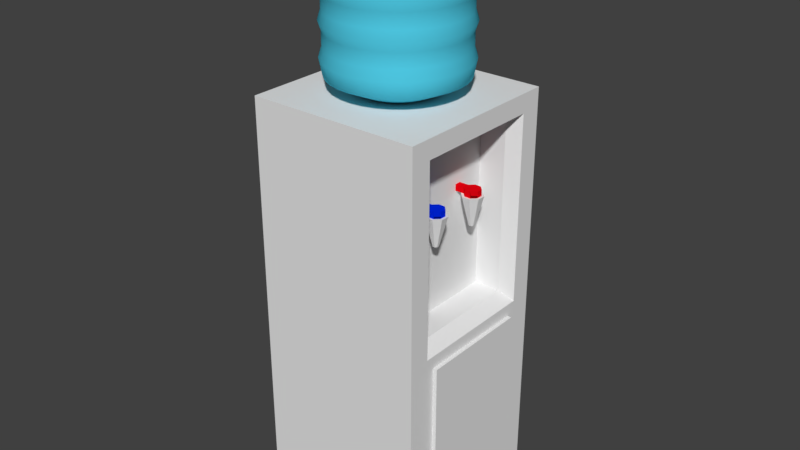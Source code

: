# Source: WaterDispensor.blend  (saved by Blender 2.79.0; exported with 4.5.12 LTS)
import bpy
from mathutils import Matrix  # noqa: F401  (used for matrix-valued properties, if any)

bpy.ops.wm.read_factory_settings(use_empty=True)
scene = bpy.context.scene
scene.name = 'Scene'

# ---- collections
col_collection_1 = bpy.data.collections.new('Collection 1'); scene.collection.children.link(col_collection_1)

# ---- materials (node trees are filled in below, after node groups)
mat_main = bpy.data.materials.new('Main')
mat_main.alpha_threshold = 0.0
mat_main.use_transparent_shadow = False
mat_main.roughness = 0.5
mat_main.line_color = (0.0, 0.0, 0.0, 1.0)
mat_jug = bpy.data.materials.new('Jug')
mat_jug.alpha_threshold = 0.0
mat_jug.use_transparent_shadow = False
mat_jug.diffuse_color = (0.0815, 0.607, 0.8, 1.0)
mat_jug.roughness = 0.5
mat_coldwater = bpy.data.materials.new('ColdWater')
mat_coldwater.alpha_threshold = 0.0
mat_coldwater.use_transparent_shadow = False
mat_coldwater.diffuse_color = (0.0, 0.02101, 0.8, 1.0)
mat_coldwater.roughness = 0.5
mat_hotwater = bpy.data.materials.new('HotWater')
mat_hotwater.alpha_threshold = 0.0
mat_hotwater.use_transparent_shadow = False
mat_hotwater.diffuse_color = (0.8, 0.0007775, 0.00573, 1.0)
mat_hotwater.roughness = 0.5

# ---- material node trees

# ---- world
world_world = bpy.data.worlds.new('World'); scene.world = world_world
world_world.color = (0.05088, 0.05088, 0.05088)
world_world.use_sun_shadow = False
world_world.sun_shadow_jitter_overblur = 0.0
world_world.cycles.sampling_method = 'MANUAL'

# ---- meshes
me_cube_002 = bpy.data.meshes.new('Cube.002')
me_cube_002.from_pydata([(4.029e-08, 0.3584, 3.271), (0.06992, 0.3515, 3.271), (0.1372, 0.3311, 3.271), (0.1991, 0.298, 3.271), (0.2534, 0.2534, 3.271), (0.298, 0.1991, 3.271), (0.3311, 0.1372, 3.271), (0.3515, 0.06992, 3.271), (0.3584, 2.167e-07, 3.271), (0.3515, -0.06992, 3.271), (0.3311, -0.1372, 3.271), (0.298, -0.1991, 3.271), (0.2534, -0.2534, 3.271), (0.1991, -0.298, 3.271), (0.1372, -0.3311, 3.271), (0.06992, -0.3515, 3.271), (-9.791e-08, -0.3584, 3.271), (-0.06992, -0.3515, 3.271), (-0.1372, -0.3311, 3.271), (-0.1991, -0.298, 3.271), (-0.2534, -0.2534, 3.271), (-0.298, -0.1991, 3.271), (-0.3311, -0.1372, 3.271), (-0.3515, -0.06992, 3.271), (-0.3584, 5.9e-07, 3.271), (-0.3515, 0.06992, 3.271), (-0.3311, 0.1372, 3.271), (-0.298, 0.1991, 3.271), (-0.2534, 0.2534, 3.271), (-0.1991, 0.298, 3.271), (-0.1372, 0.3311, 3.271), (-0.06992, 0.3515, 3.271)], [], [(31, 30, 29, 28, 27, 26, 25, 24, 23, 22, 21, 20, 19, 18, 17, 16, 15, 14, 13, 12, 11, 10, 9, 8, 7, 6, 5, 4, 3, 2, 1, 0)])
me_cube_002.polygons.foreach_set('material_index', [1])
me_cube_002.materials.append(mat_main)
me_cube_002.materials.append(mat_jug)
me_cube_002.use_remesh_preserve_volume = False
me_cube_002.use_remesh_preserve_attributes = False
me_cube_002.use_mirror_vertex_groups = False
me_cube_002.update()
me_cube_001 = bpy.data.meshes.new('Cube.001')
me_cube_001.from_pydata([(0.03003, 0.151, 2.674), (7.34e-08, 0.1539, 2.674), (3.883e-08, 0.4174, 2.797), (3.883e-08, 0.4174, 3.632), (0.08143, 0.4094, 2.797), (0.08143, 0.4094, 3.632), (0.1597, 0.3856, 2.797), (0.1597, 0.3856, 3.632), (0.2319, 0.3471, 2.797), (0.2319, 0.3471, 3.632), (0.2952, 0.2952, 2.797), (0.2952, 0.2952, 3.632), (0.3471, 0.2319, 2.797), (0.3471, 0.2319, 3.632), (0.3856, 0.1597, 2.797), (0.3856, 0.1597, 3.632), (0.4094, 0.08143, 2.797), (0.4094, 0.08143, 3.632), (0.4174, 2.16e-07, 2.797), (0.4174, 2.16e-07, 3.632), (0.4094, -0.08143, 2.797), (0.4094, -0.08143, 3.632), (0.3856, -0.1597, 2.797), (0.3856, -0.1597, 3.632), (0.3471, -0.2319, 2.797), (0.3471, -0.2319, 3.632), (0.2952, -0.2952, 2.797), (0.2952, -0.2952, 3.632), (0.2319, -0.3471, 2.797), (0.2319, -0.3471, 3.632), (0.1597, -0.3856, 2.797), (0.1597, -0.3856, 3.632), (0.08143, -0.4094, 2.797), (0.08143, -0.4094, 3.632), (-9.718e-08, -0.4174, 2.797), (-9.718e-08, -0.4174, 3.632), (-0.08143, -0.4094, 2.797), (-0.08143, -0.4094, 3.632), (-0.1597, -0.3856, 2.797), (-0.1597, -0.3856, 3.632), (-0.2319, -0.3471, 2.797), (-0.2319, -0.3471, 3.632), (-0.2952, -0.2952, 2.797), (-0.2952, -0.2952, 3.632), (-0.3471, -0.2319, 2.797), (-0.3471, -0.2319, 3.632), (-0.3856, -0.1597, 2.797), (-0.3856, -0.1597, 3.632), (-0.4094, -0.08143, 2.797), (-0.4094, -0.08143, 3.632), (-0.4174, 5.876e-07, 2.797), (-0.4174, 5.876e-07, 3.632), (-0.4094, 0.08143, 2.797), (-0.4094, 0.08143, 3.632), (-0.3856, 0.1597, 2.797), (-0.3856, 0.1597, 3.632), (-0.3471, 0.2319, 2.797), (-0.3471, 0.2319, 3.632), (-0.2952, 0.2952, 2.797), (-0.2952, 0.2952, 3.632), (-0.2319, 0.3471, 2.797), (-0.2319, 0.3471, 3.632), (-0.1597, 0.3856, 2.797), (-0.1597, 0.3856, 3.632), (-0.08143, 0.4094, 2.797), (-0.08143, 0.4094, 3.632), (0.0589, 0.1422, 2.674), (0.08552, 0.128, 2.674), (0.1088, 0.1088, 2.674), (0.128, 0.08552, 2.674), (0.1422, 0.0589, 2.674), (0.151, 0.03003, 2.674), (0.1539, 2.872e-07, 2.674), (0.151, -0.03003, 2.674), (0.1422, -0.0589, 2.674), (0.128, -0.08552, 2.674), (0.1088, -0.1088, 2.674), (0.08552, -0.128, 2.674), (0.0589, -0.1422, 2.674), (0.03003, -0.151, 2.674), (2.325e-08, -0.1539, 2.674), (-0.03003, -0.151, 2.674), (-0.0589, -0.1422, 2.674), (-0.08552, -0.128, 2.674), (-0.1088, -0.1088, 2.674), (-0.128, -0.08552, 2.674), (-0.1422, -0.0589, 2.674), (-0.151, -0.03003, 2.674), (-0.1539, 4.242e-07, 2.674), (-0.151, 0.03003, 2.674), (-0.1422, 0.0589, 2.674), (-0.128, 0.08552, 2.674), (-0.1088, 0.1088, 2.674), (-0.08552, 0.128, 2.674), (-0.0589, 0.1422, 2.674), (-0.03003, 0.151, 2.674), (0.05997, 0.3015, 3.708), (5.327e-08, 0.3074, 3.708), (0.1176, 0.284, 3.708), (0.1708, 0.2556, 3.708), (0.2174, 0.2174, 3.708), (0.2556, 0.1708, 3.708), (0.284, 0.1176, 3.708), (0.3015, 0.05997, 3.708), (0.3074, 2.457e-07, 3.708), (0.3015, -0.05997, 3.708), (0.284, -0.1176, 3.708), (0.2556, -0.1708, 3.708), (0.2174, -0.2174, 3.708), (0.1708, -0.2556, 3.708), (0.1176, -0.284, 3.708), (0.05997, -0.3015, 3.708), (-4.689e-08, -0.3074, 3.708), (-0.05997, -0.3015, 3.708), (-0.1176, -0.284, 3.708), (-0.1708, -0.2556, 3.708), (-0.2174, -0.2174, 3.708), (-0.2556, -0.1708, 3.708), (-0.284, -0.1176, 3.708), (-0.3015, -0.05997, 3.708), (-0.3074, 5.193e-07, 3.708), (-0.3015, 0.05997, 3.708), (-0.284, 0.1176, 3.708), (-0.2556, 0.1708, 3.708), (-0.2174, 0.2174, 3.708), (-0.1708, 0.2556, 3.708), (-0.1176, 0.284, 3.708), (-0.05997, 0.3015, 3.708), (5.314e-08, 0.4374, 2.901), (5.309e-08, 0.4374, 3.11), (5.314e-08, 0.4374, 3.319), (5.309e-08, 0.4374, 3.527), (0.08534, 0.429, 3.527), (0.08534, 0.429, 3.319), (0.08534, 0.429, 3.11), (0.08534, 0.429, 2.901), (0.1674, 0.4041, 3.527), (0.1674, 0.4041, 3.319), (0.1674, 0.4041, 3.11), (0.1674, 0.4041, 2.901), (0.243, 0.3637, 3.527), (0.243, 0.3637, 3.319), (0.243, 0.3637, 3.11), (0.243, 0.3637, 2.901), (0.3093, 0.3093, 3.527), (0.3093, 0.3093, 3.319), (0.3093, 0.3093, 3.11), (0.3093, 0.3093, 2.901), (0.3637, 0.243, 3.527), (0.3637, 0.243, 3.319), (0.3637, 0.243, 3.11), (0.3637, 0.243, 2.901), (0.4041, 0.1674, 3.527), (0.4041, 0.1674, 3.319), (0.4041, 0.1674, 3.11), (0.4041, 0.1674, 2.901), (0.429, 0.08534, 3.527), (0.429, 0.08534, 3.319), (0.429, 0.08534, 3.11), (0.429, 0.08534, 2.901), (0.4374, 2.233e-07, 3.527), (0.4374, 2.232e-07, 3.319), (0.4374, 2.232e-07, 3.11), (0.4374, 2.232e-07, 2.901), (0.429, -0.08534, 3.527), (0.429, -0.08534, 3.319), (0.429, -0.08534, 3.11), (0.429, -0.08534, 2.901), (0.4041, -0.1674, 3.527), (0.4041, -0.1674, 3.319), (0.4041, -0.1674, 3.11), (0.4041, -0.1674, 2.901), (0.3637, -0.243, 3.527), (0.3637, -0.243, 3.319), (0.3637, -0.243, 3.11), (0.3637, -0.243, 2.901), (0.3093, -0.3093, 3.527), (0.3093, -0.3093, 3.319), (0.3093, -0.3093, 3.11), (0.3093, -0.3093, 2.901), (0.243, -0.3637, 3.527), (0.243, -0.3637, 3.319), (0.243, -0.3637, 3.11), (0.243, -0.3637, 2.901), (0.1674, -0.4041, 3.527), (0.1674, -0.4041, 3.319), (0.1674, -0.4041, 3.11), (0.1674, -0.4041, 2.901), (0.08534, -0.429, 3.527), (0.08534, -0.429, 3.319), (0.08534, -0.429, 3.11), (0.08534, -0.429, 2.901), (-1.043e-07, -0.4374, 3.527), (-1.044e-07, -0.4374, 3.319), (-1.044e-07, -0.4374, 3.11), (-1.044e-07, -0.4374, 2.901), (-0.08534, -0.429, 3.527), (-0.08534, -0.429, 3.319), (-0.08534, -0.429, 3.11), (-0.08534, -0.429, 2.901), (-0.1674, -0.4041, 3.527), (-0.1674, -0.4041, 3.319), (-0.1674, -0.4041, 3.11), (-0.1674, -0.4041, 2.901), (-0.243, -0.3637, 3.527), (-0.243, -0.3637, 3.319), (-0.243, -0.3637, 3.11), (-0.243, -0.3637, 2.901), (-0.3093, -0.3093, 3.527), (-0.3093, -0.3093, 3.319), (-0.3093, -0.3093, 3.11), (-0.3093, -0.3093, 2.901), (-0.3637, -0.243, 3.527), (-0.3637, -0.243, 3.319), (-0.3637, -0.243, 3.11), (-0.3637, -0.243, 2.901), (-0.4041, -0.1674, 3.527), (-0.4041, -0.1674, 3.319), (-0.4041, -0.1674, 3.11), (-0.4041, -0.1674, 2.901), (-0.429, -0.08534, 3.527), (-0.429, -0.08534, 3.319), (-0.429, -0.08534, 3.11), (-0.429, -0.08534, 2.901), (-0.4374, 6.129e-07, 3.527), (-0.4374, 6.13e-07, 3.319), (-0.4374, 6.13e-07, 3.11), (-0.4374, 6.13e-07, 2.901), (-0.429, 0.08534, 3.527), (-0.429, 0.08534, 3.319), (-0.429, 0.08534, 3.11), (-0.429, 0.08534, 2.901), (-0.4041, 0.1674, 3.527), (-0.4041, 0.1674, 3.319), (-0.4041, 0.1674, 3.11), (-0.4041, 0.1674, 2.901), (-0.3637, 0.243, 3.527), (-0.3637, 0.243, 3.319), (-0.3637, 0.243, 3.11), (-0.3637, 0.243, 2.901), (-0.3093, 0.3093, 3.527), (-0.3093, 0.3093, 3.319), (-0.3093, 0.3093, 3.11), (-0.3093, 0.3093, 2.901), (-0.243, 0.3637, 3.527), (-0.243, 0.3637, 3.319), (-0.243, 0.3637, 3.11), (-0.243, 0.3637, 2.901), (-0.1674, 0.4041, 3.527), (-0.1674, 0.4041, 3.319), (-0.1674, 0.4041, 3.11), (-0.1674, 0.4041, 2.901), (-0.08534, 0.429, 3.527), (-0.08534, 0.429, 3.319), (-0.08534, 0.429, 3.11), (-0.08534, 0.429, 2.901), (4.03e-08, 0.4186, 3.052), (4.032e-08, 0.4186, 2.959), (4.029e-08, 0.4186, 3.261), (4.027e-08, 0.4186, 3.168), (4.022e-08, 0.4186, 3.47), (4.024e-08, 0.4186, 3.376), (0.08167, 0.4106, 3.376), (0.08167, 0.4106, 3.47), (0.08167, 0.4106, 3.168), (0.08167, 0.4106, 3.261), (0.08167, 0.4106, 2.959), (0.08167, 0.4106, 3.052), (0.1602, 0.3868, 3.376), (0.1602, 0.3868, 3.47), (0.1602, 0.3868, 3.168), (0.1602, 0.3868, 3.261), (0.1602, 0.3868, 2.959), (0.1602, 0.3868, 3.052), (0.2326, 0.3481, 3.376), (0.2326, 0.3481, 3.47), (0.2326, 0.3481, 3.168), (0.2326, 0.3481, 3.261), (0.2326, 0.3481, 2.959), (0.2326, 0.3481, 3.052), (0.296, 0.296, 3.376), (0.296, 0.296, 3.47), (0.296, 0.296, 3.168), (0.296, 0.296, 3.261), (0.296, 0.296, 2.959), (0.296, 0.296, 3.052), (0.3481, 0.2326, 3.376), (0.3481, 0.2326, 3.47), (0.3481, 0.2326, 3.168), (0.3481, 0.2326, 3.261), (0.3481, 0.2326, 2.959), (0.3481, 0.2326, 3.052), (0.3868, 0.1602, 3.376), (0.3868, 0.1602, 3.47), (0.3868, 0.1602, 3.168), (0.3868, 0.1602, 3.261), (0.3868, 0.1602, 2.959), (0.3868, 0.1602, 3.052), (0.4106, 0.08167, 3.376), (0.4106, 0.08167, 3.47), (0.4106, 0.08167, 3.168), (0.4106, 0.08167, 3.261), (0.4106, 0.08167, 2.959), (0.4106, 0.08167, 3.052), (0.4186, 2.168e-07, 3.376), (0.4186, 2.168e-07, 3.47), (0.4186, 2.167e-07, 3.168), (0.4186, 2.167e-07, 3.261), (0.4186, 2.168e-07, 2.959), (0.4186, 2.168e-07, 3.052), (0.4106, -0.08167, 3.376), (0.4106, -0.08167, 3.47), (0.4106, -0.08167, 3.168), (0.4106, -0.08167, 3.261), (0.4106, -0.08167, 2.959), (0.4106, -0.08167, 3.052), (0.3868, -0.1602, 3.376), (0.3868, -0.1602, 3.47), (0.3868, -0.1602, 3.168), (0.3868, -0.1602, 3.261), (0.3868, -0.1602, 2.959), (0.3868, -0.1602, 3.052), (0.3481, -0.2326, 3.376), (0.3481, -0.2326, 3.47), (0.3481, -0.2326, 3.168), (0.3481, -0.2326, 3.261), (0.3481, -0.2326, 2.959), (0.3481, -0.2326, 3.052), (0.296, -0.296, 3.376), (0.296, -0.296, 3.47), (0.296, -0.296, 3.168), (0.296, -0.296, 3.261), (0.296, -0.296, 2.959), (0.296, -0.296, 3.052), (0.2326, -0.3481, 3.376), (0.2326, -0.3481, 3.47), (0.2326, -0.3481, 3.168), (0.2326, -0.3481, 3.261), (0.2326, -0.3481, 2.959), (0.2326, -0.3481, 3.052), (0.1602, -0.3868, 3.376), (0.1602, -0.3868, 3.47), (0.1602, -0.3868, 3.168), (0.1602, -0.3868, 3.261), (0.1602, -0.3868, 2.959), (0.1602, -0.3868, 3.052), (0.08167, -0.4106, 3.376), (0.08167, -0.4106, 3.47), (0.08167, -0.4106, 3.168), (0.08167, -0.4106, 3.261), (0.08167, -0.4106, 2.959), (0.08167, -0.4106, 3.052), (-9.798e-08, -0.4186, 3.376), (-9.796e-08, -0.4186, 3.47), (-9.791e-08, -0.4186, 3.168), (-9.791e-08, -0.4186, 3.261), (-9.805e-08, -0.4186, 2.959), (-9.805e-08, -0.4186, 3.052), (-0.08167, -0.4106, 3.376), (-0.08167, -0.4106, 3.47), (-0.08167, -0.4106, 3.168), (-0.08167, -0.4106, 3.261), (-0.08167, -0.4106, 2.959), (-0.08167, -0.4106, 3.052), (-0.1602, -0.3868, 3.376), (-0.1602, -0.3868, 3.47), (-0.1602, -0.3868, 3.168), (-0.1602, -0.3868, 3.261), (-0.1602, -0.3868, 2.959), (-0.1602, -0.3868, 3.052), (-0.2326, -0.3481, 3.376), (-0.2326, -0.3481, 3.47), (-0.2326, -0.3481, 3.168), (-0.2326, -0.3481, 3.261), (-0.2326, -0.3481, 2.959), (-0.2326, -0.3481, 3.052), (-0.296, -0.296, 3.376), (-0.296, -0.296, 3.47), (-0.296, -0.296, 3.168), (-0.296, -0.296, 3.261), (-0.296, -0.296, 2.959), (-0.296, -0.296, 3.052), (-0.3481, -0.2326, 3.376), (-0.3481, -0.2326, 3.47), (-0.3481, -0.2326, 3.168), (-0.3481, -0.2326, 3.261), (-0.3481, -0.2326, 2.959), (-0.3481, -0.2326, 3.052), (-0.3868, -0.1602, 3.376), (-0.3868, -0.1602, 3.47), (-0.3868, -0.1602, 3.168), (-0.3868, -0.1602, 3.261), (-0.3868, -0.1602, 2.959), (-0.3868, -0.1602, 3.052), (-0.4106, -0.08167, 3.376), (-0.4106, -0.08167, 3.47), (-0.4106, -0.08167, 3.168), (-0.4106, -0.08167, 3.261), (-0.4106, -0.08167, 2.959), (-0.4106, -0.08167, 3.052), (-0.4186, 5.901e-07, 3.376), (-0.4186, 5.901e-07, 3.47), (-0.4186, 5.9e-07, 3.168), (-0.4186, 5.9e-07, 3.261), (-0.4186, 5.902e-07, 2.959), (-0.4186, 5.902e-07, 3.052), (-0.4106, 0.08167, 3.376), (-0.4106, 0.08167, 3.47), (-0.4106, 0.08167, 3.168), (-0.4106, 0.08167, 3.261), (-0.4106, 0.08167, 2.959), (-0.4106, 0.08167, 3.052), (-0.3868, 0.1602, 3.376), (-0.3868, 0.1602, 3.47), (-0.3868, 0.1602, 3.168), (-0.3868, 0.1602, 3.261), (-0.3868, 0.1602, 2.959), (-0.3868, 0.1602, 3.052), (-0.3481, 0.2326, 3.376), (-0.3481, 0.2326, 3.47), (-0.3481, 0.2326, 3.168), (-0.3481, 0.2326, 3.261), (-0.3481, 0.2326, 2.959), (-0.3481, 0.2326, 3.052), (-0.296, 0.296, 3.376), (-0.296, 0.296, 3.47), (-0.296, 0.296, 3.168), (-0.296, 0.296, 3.261), (-0.296, 0.296, 2.959), (-0.296, 0.296, 3.052), (-0.2326, 0.3481, 3.376), (-0.2326, 0.3481, 3.47), (-0.2326, 0.3481, 3.168), (-0.2326, 0.3481, 3.261), (-0.2326, 0.3481, 2.959), (-0.2326, 0.3481, 3.052), (-0.1602, 0.3868, 3.376), (-0.1602, 0.3868, 3.47), (-0.1602, 0.3868, 3.168), (-0.1602, 0.3868, 3.261), (-0.1602, 0.3868, 2.959), (-0.1602, 0.3868, 3.052), (-0.08167, 0.4106, 3.376), (-0.08167, 0.4106, 3.47), (-0.08167, 0.4106, 3.168), (-0.08167, 0.4106, 3.261), (-0.08167, 0.4106, 2.959), (-0.08167, 0.4106, 3.052), (0.02731, 0.1373, 2.734), (7.34e-08, 0.14, 2.734), (3.883e-08, 0.3687, 2.834), (3.883e-08, 0.3659, 3.599), (0.07193, 0.3616, 2.834), (0.07138, 0.3588, 3.599), (0.1411, 0.3406, 2.834), (0.14, 0.338, 3.599), (0.2048, 0.3066, 2.834), (0.2033, 0.3042, 3.599), (0.2607, 0.2607, 2.834), (0.2587, 0.2587, 3.599), (0.3066, 0.2048, 2.834), (0.3042, 0.2033, 3.599), (0.3406, 0.1411, 2.834), (0.338, 0.14, 3.599), (0.3616, 0.07193, 2.834), (0.3588, 0.07138, 3.599), (0.3687, 2.16e-07, 2.834), (0.3659, 2.16e-07, 3.599), (0.3616, -0.07193, 2.834), (0.3588, -0.07138, 3.599), (0.3406, -0.1411, 2.834), (0.338, -0.14, 3.599), (0.3066, -0.2048, 2.834), (0.3042, -0.2033, 3.599), (0.2607, -0.2607, 2.834), (0.2587, -0.2587, 3.599), (0.2048, -0.3066, 2.834), (0.2033, -0.3042, 3.599), (0.1411, -0.3406, 2.834), (0.14, -0.338, 3.599), (0.07193, -0.3616, 2.834), (0.07138, -0.3588, 3.599), (-9.718e-08, -0.3687, 2.834), (-9.718e-08, -0.3659, 3.599), (-0.07193, -0.3616, 2.834), (-0.07138, -0.3588, 3.599), (-0.1411, -0.3406, 2.834), (-0.14, -0.338, 3.599), (-0.2048, -0.3066, 2.834), (-0.2033, -0.3042, 3.599), (-0.2607, -0.2607, 2.834), (-0.2587, -0.2587, 3.599), (-0.3066, -0.2048, 2.834), (-0.3042, -0.2033, 3.599), (-0.3406, -0.1411, 2.834), (-0.338, -0.14, 3.599), (-0.3616, -0.07193, 2.834), (-0.3588, -0.07138, 3.599), (-0.3687, 5.876e-07, 2.834), (-0.3659, 5.876e-07, 3.599), (-0.3616, 0.07193, 2.834), (-0.3588, 0.07138, 3.599), (-0.3406, 0.1411, 2.834), (-0.338, 0.14, 3.599), (-0.3066, 0.2048, 2.834), (-0.3042, 0.2033, 3.599), (-0.2607, 0.2607, 2.834), (-0.2587, 0.2587, 3.599), (-0.2048, 0.3066, 2.834), (-0.2033, 0.3042, 3.599), (-0.1411, 0.3406, 2.834), (-0.14, 0.338, 3.599), (-0.07193, 0.3616, 2.834), (-0.07138, 0.3588, 3.599), (0.05357, 0.1293, 2.734), (0.07777, 0.1164, 2.734), (0.09898, 0.09898, 2.734), (0.1164, 0.07777, 2.734), (0.1293, 0.05357, 2.734), (0.1373, 0.02731, 2.734), (0.14, 2.872e-07, 2.734), (0.1373, -0.02731, 2.734), (0.1293, -0.05357, 2.734), (0.1164, -0.07777, 2.734), (0.09898, -0.09898, 2.734), (0.07777, -0.1164, 2.734), (0.05357, -0.1293, 2.734), (0.02731, -0.1373, 2.734), (2.325e-08, -0.14, 2.734), (-0.02731, -0.1373, 2.734), (-0.05357, -0.1293, 2.734), (-0.07777, -0.1164, 2.734), (-0.09898, -0.09898, 2.734), (-0.1164, -0.07777, 2.734), (-0.1293, -0.05357, 2.734), (-0.1373, -0.02731, 2.734), (-0.14, 4.242e-07, 2.734), (-0.1373, 0.02731, 2.734), (-0.1293, 0.05357, 2.734), (-0.1164, 0.07777, 2.734), (-0.09898, 0.09898, 2.734), (-0.07777, 0.1164, 2.734), (-0.05357, 0.1293, 2.734), (-0.02731, 0.1373, 2.734), (0.05622, 0.2826, 3.65), (5.327e-08, 0.2882, 3.65), (0.1103, 0.2662, 3.65), (0.1601, 0.2396, 3.65), (0.2038, 0.2038, 3.65), (0.2396, 0.1601, 3.65), (0.2662, 0.1103, 3.65), (0.2826, 0.05622, 3.65), (0.2882, 2.457e-07, 3.65), (0.2826, -0.05622, 3.65), (0.2662, -0.1103, 3.65), (0.2396, -0.1601, 3.65), (0.2038, -0.2038, 3.65), (0.1601, -0.2396, 3.65), (0.1103, -0.2662, 3.65), (0.05622, -0.2826, 3.65), (-4.689e-08, -0.2882, 3.65), (-0.05622, -0.2826, 3.65), (-0.1103, -0.2662, 3.65), (-0.1601, -0.2396, 3.65), (-0.2038, -0.2038, 3.65), (-0.2396, -0.1601, 3.65), (-0.2662, -0.1103, 3.65), (-0.2826, -0.05622, 3.65), (-0.2882, 5.193e-07, 3.65), (-0.2826, 0.05622, 3.65), (-0.2662, 0.1103, 3.65), (-0.2396, 0.1601, 3.65), (-0.2038, 0.2038, 3.65), (-0.1601, 0.2396, 3.65), (-0.1103, 0.2662, 3.65), (-0.05622, 0.2826, 3.65), (5.314e-08, 0.3765, 2.897), (5.309e-08, 0.3764, 3.11), (5.314e-08, 0.3764, 3.319), (5.309e-08, 0.3765, 3.531), (0.07346, 0.3693, 3.531), (0.07344, 0.3692, 3.319), (0.07344, 0.3692, 3.11), (0.07346, 0.3693, 2.897), (0.1441, 0.3479, 3.531), (0.1441, 0.3478, 3.319), (0.1441, 0.3478, 3.11), (0.1441, 0.3479, 2.897), (0.2092, 0.3131, 3.531), (0.2091, 0.313, 3.319), (0.2091, 0.313, 3.11), (0.2092, 0.3131, 2.897), (0.2663, 0.2663, 3.531), (0.2662, 0.2662, 3.319), (0.2662, 0.2662, 3.11), (0.2663, 0.2663, 2.897), (0.3131, 0.2092, 3.531), (0.313, 0.2091, 3.319), (0.313, 0.2091, 3.11), (0.3131, 0.2092, 2.897), (0.3479, 0.1441, 3.531), (0.3478, 0.1441, 3.319), (0.3478, 0.1441, 3.11), (0.3479, 0.1441, 2.897), (0.3693, 0.07346, 3.531), (0.3692, 0.07344, 3.319), (0.3692, 0.07344, 3.11), (0.3693, 0.07346, 2.897), (0.3765, 2.233e-07, 3.531), (0.3764, 2.232e-07, 3.319), (0.3764, 2.232e-07, 3.11), (0.3765, 2.232e-07, 2.897), (0.3693, -0.07346, 3.531), (0.3692, -0.07344, 3.319), (0.3692, -0.07344, 3.11), (0.3693, -0.07346, 2.897), (0.3479, -0.1441, 3.531), (0.3478, -0.144, 3.319), (0.3478, -0.144, 3.11), (0.3479, -0.1441, 2.897), (0.3131, -0.2092, 3.531), (0.313, -0.2091, 3.319), (0.313, -0.2091, 3.11), (0.3131, -0.2092, 2.897), (0.2663, -0.2663, 3.531), (0.2662, -0.2662, 3.319), (0.2662, -0.2662, 3.11), (0.2663, -0.2663, 2.897), (0.2092, -0.3131, 3.531), (0.2091, -0.313, 3.319), (0.2091, -0.313, 3.11), (0.2092, -0.3131, 2.897), (0.1441, -0.3479, 3.531), (0.1441, -0.3478, 3.319), (0.1441, -0.3478, 3.11), (0.1441, -0.3479, 2.897), (0.07346, -0.3693, 3.531), (0.07344, -0.3692, 3.319), (0.07344, -0.3692, 3.11), (0.07346, -0.3693, 2.897), (-1.043e-07, -0.3765, 3.531), (-1.044e-07, -0.3764, 3.319), (-1.044e-07, -0.3764, 3.11), (-1.044e-07, -0.3765, 2.897), (-0.07346, -0.3693, 3.531), (-0.07344, -0.3692, 3.319), (-0.07344, -0.3692, 3.11), (-0.07346, -0.3693, 2.897), (-0.1441, -0.3479, 3.531), (-0.1441, -0.3478, 3.319), (-0.1441, -0.3478, 3.11), (-0.1441, -0.3479, 2.897), (-0.2092, -0.3131, 3.531), (-0.2091, -0.313, 3.319), (-0.2091, -0.313, 3.11), (-0.2092, -0.3131, 2.897), (-0.2663, -0.2663, 3.531), (-0.2662, -0.2662, 3.319), (-0.2662, -0.2662, 3.11), (-0.2663, -0.2663, 2.897), (-0.3131, -0.2092, 3.531), (-0.313, -0.2091, 3.319), (-0.313, -0.2091, 3.11), (-0.3131, -0.2092, 2.897), (-0.3479, -0.1441, 3.531), (-0.3478, -0.144, 3.319), (-0.3478, -0.144, 3.11), (-0.3479, -0.1441, 2.897), (-0.3693, -0.07346, 3.531), (-0.3692, -0.07344, 3.319), (-0.3692, -0.07344, 3.11), (-0.3693, -0.07346, 2.897), (-0.3765, 6.129e-07, 3.531), (-0.3764, 6.13e-07, 3.319), (-0.3764, 6.13e-07, 3.11), (-0.3765, 6.13e-07, 2.897), (-0.3693, 0.07346, 3.531), (-0.3692, 0.07344, 3.319), (-0.3692, 0.07344, 3.11), (-0.3693, 0.07346, 2.897), (-0.3479, 0.1441, 3.531), (-0.3478, 0.1441, 3.319), (-0.3478, 0.1441, 3.11), (-0.3479, 0.1441, 2.897), (-0.3131, 0.2092, 3.531), (-0.313, 0.2091, 3.319), (-0.313, 0.2091, 3.11), (-0.3131, 0.2092, 2.897), (-0.2663, 0.2663, 3.531), (-0.2662, 0.2662, 3.319), (-0.2662, 0.2662, 3.11), (-0.2663, 0.2663, 2.897), (-0.2092, 0.3131, 3.531), (-0.2091, 0.313, 3.319), (-0.2091, 0.313, 3.11), (-0.2092, 0.3131, 2.897), (-0.1441, 0.3479, 3.531), (-0.144, 0.3478, 3.319), (-0.144, 0.3478, 3.11), (-0.1441, 0.3479, 2.897), (-0.07346, 0.3693, 3.531), (-0.07344, 0.3692, 3.319), (-0.07344, 0.3692, 3.11), (-0.07346, 0.3693, 2.897), (4.03e-08, 0.3584, 3.062), (4.032e-08, 0.3584, 2.949), (4.029e-08, 0.3584, 3.271), (4.027e-08, 0.3584, 3.158), (4.022e-08, 0.3584, 3.479), (4.024e-08, 0.3584, 3.367), (0.06992, 0.3515, 3.367), (0.06992, 0.3515, 3.479), (0.06992, 0.3515, 3.158), (0.06992, 0.3515, 3.271), (0.06992, 0.3515, 2.949), (0.06992, 0.3515, 3.062), (0.1372, 0.3311, 3.367), (0.1372, 0.3311, 3.479), (0.1372, 0.3311, 3.158), (0.1372, 0.3311, 3.271), (0.1372, 0.3311, 2.949), (0.1372, 0.3311, 3.062), (0.1991, 0.298, 3.367), (0.1991, 0.298, 3.479), (0.1991, 0.298, 3.158), (0.1991, 0.298, 3.271), (0.1991, 0.298, 2.949), (0.1991, 0.298, 3.062), (0.2534, 0.2534, 3.367), (0.2534, 0.2534, 3.479), (0.2534, 0.2534, 3.158), (0.2534, 0.2534, 3.271), (0.2534, 0.2534, 2.949), (0.2534, 0.2534, 3.062), (0.298, 0.1991, 3.367), (0.298, 0.1991, 3.479), (0.298, 0.1991, 3.158), (0.298, 0.1991, 3.271), (0.298, 0.1991, 2.949), (0.298, 0.1991, 3.062), (0.3311, 0.1372, 3.367), (0.3311, 0.1372, 3.479), (0.3311, 0.1372, 3.158), (0.3311, 0.1372, 3.271), (0.3311, 0.1372, 2.949), (0.3311, 0.1372, 3.062), (0.3515, 0.06992, 3.367), (0.3515, 0.06992, 3.479), (0.3515, 0.06992, 3.158), (0.3515, 0.06992, 3.271), (0.3515, 0.06992, 2.949), (0.3515, 0.06992, 3.062), (0.3584, 2.168e-07, 3.367), (0.3584, 2.168e-07, 3.479), (0.3584, 2.167e-07, 3.158), (0.3584, 2.167e-07, 3.271), (0.3584, 2.168e-07, 2.949), (0.3584, 2.168e-07, 3.062), (0.3515, -0.06992, 3.367), (0.3515, -0.06992, 3.479), (0.3515, -0.06992, 3.158), (0.3515, -0.06992, 3.271), (0.3515, -0.06992, 2.949), (0.3515, -0.06992, 3.062), (0.3311, -0.1372, 3.367), (0.3311, -0.1372, 3.479), (0.3311, -0.1372, 3.158), (0.3311, -0.1372, 3.271), (0.3311, -0.1372, 2.949), (0.3311, -0.1372, 3.062), (0.298, -0.1991, 3.367), (0.298, -0.1991, 3.479), (0.298, -0.1991, 3.158), (0.298, -0.1991, 3.271), (0.298, -0.1991, 2.949), (0.298, -0.1991, 3.062), (0.2534, -0.2534, 3.367), (0.2534, -0.2534, 3.479), (0.2534, -0.2534, 3.158), (0.2534, -0.2534, 3.271), (0.2534, -0.2534, 2.949), (0.2534, -0.2534, 3.062), (0.1991, -0.298, 3.367), (0.1991, -0.298, 3.479), (0.1991, -0.298, 3.158), (0.1991, -0.298, 3.271), (0.1991, -0.298, 2.949), (0.1991, -0.298, 3.062), (0.1372, -0.3311, 3.367), (0.1372, -0.3311, 3.479), (0.1372, -0.3311, 3.158), (0.1372, -0.3311, 3.271), (0.1372, -0.3311, 2.949), (0.1372, -0.3311, 3.062), (0.06992, -0.3515, 3.367), (0.06992, -0.3515, 3.479), (0.06992, -0.3515, 3.158), (0.06992, -0.3515, 3.271), (0.06992, -0.3515, 2.949), (0.06992, -0.3515, 3.062), (-9.798e-08, -0.3584, 3.367), (-9.796e-08, -0.3584, 3.479), (-9.791e-08, -0.3584, 3.158), (-9.791e-08, -0.3584, 3.271), (-9.805e-08, -0.3584, 2.949), (-9.805e-08, -0.3584, 3.062), (-0.06992, -0.3515, 3.367), (-0.06992, -0.3515, 3.479), (-0.06992, -0.3515, 3.158), (-0.06992, -0.3515, 3.271), (-0.06992, -0.3515, 2.949), (-0.06992, -0.3515, 3.062), (-0.1372, -0.3311, 3.367), (-0.1372, -0.3311, 3.479), (-0.1372, -0.3311, 3.158), (-0.1372, -0.3311, 3.271), (-0.1372, -0.3311, 2.949), (-0.1372, -0.3311, 3.062), (-0.1991, -0.298, 3.367), (-0.1991, -0.298, 3.479), (-0.1991, -0.298, 3.158), (-0.1991, -0.298, 3.271), (-0.1991, -0.298, 2.949), (-0.1991, -0.298, 3.062), (-0.2534, -0.2534, 3.367), (-0.2534, -0.2534, 3.479), (-0.2534, -0.2534, 3.158), (-0.2534, -0.2534, 3.271), (-0.2534, -0.2534, 2.949), (-0.2534, -0.2534, 3.062), (-0.298, -0.1991, 3.367), (-0.298, -0.1991, 3.479), (-0.298, -0.1991, 3.158), (-0.298, -0.1991, 3.271), (-0.298, -0.1991, 2.949), (-0.298, -0.1991, 3.062), (-0.3311, -0.1372, 3.367), (-0.3311, -0.1372, 3.479), (-0.3311, -0.1372, 3.158), (-0.3311, -0.1372, 3.271), (-0.3311, -0.1372, 2.949), (-0.3311, -0.1372, 3.062), (-0.3515, -0.06992, 3.367), (-0.3515, -0.06992, 3.479), (-0.3515, -0.06992, 3.158), (-0.3515, -0.06992, 3.271), (-0.3515, -0.06992, 2.949), (-0.3515, -0.06992, 3.062), (-0.3584, 5.901e-07, 3.367), (-0.3584, 5.901e-07, 3.479), (-0.3584, 5.9e-07, 3.158), (-0.3584, 5.9e-07, 3.271), (-0.3584, 5.902e-07, 2.949), (-0.3584, 5.902e-07, 3.062), (-0.3515, 0.06992, 3.367), (-0.3515, 0.06992, 3.479), (-0.3515, 0.06992, 3.158), (-0.3515, 0.06992, 3.271), (-0.3515, 0.06992, 2.949), (-0.3515, 0.06992, 3.062), (-0.3311, 0.1372, 3.367), (-0.3311, 0.1372, 3.479), (-0.3311, 0.1372, 3.158), (-0.3311, 0.1372, 3.271), (-0.3311, 0.1372, 2.949), (-0.3311, 0.1372, 3.062), (-0.298, 0.1991, 3.367), (-0.298, 0.1991, 3.479), (-0.298, 0.1991, 3.158), (-0.298, 0.1991, 3.271), (-0.298, 0.1991, 2.949), (-0.298, 0.1991, 3.062), (-0.2534, 0.2534, 3.367), (-0.2534, 0.2534, 3.479), (-0.2534, 0.2534, 3.158), (-0.2534, 0.2534, 3.271), (-0.2534, 0.2534, 2.949), (-0.2534, 0.2534, 3.062), (-0.1991, 0.298, 3.367), (-0.1991, 0.298, 3.479), (-0.1991, 0.298, 3.158), (-0.1991, 0.298, 3.271), (-0.1991, 0.298, 2.949), (-0.1991, 0.298, 3.062), (-0.1372, 0.3311, 3.367), (-0.1372, 0.3311, 3.479), (-0.1372, 0.3311, 3.158), (-0.1372, 0.3311, 3.271), (-0.1372, 0.3311, 2.949), (-0.1372, 0.3311, 3.062), (-0.06992, 0.3515, 3.367), (-0.06992, 0.3515, 3.479), (-0.06992, 0.3515, 3.158), (-0.06992, 0.3515, 3.271), (-0.06992, 0.3515, 2.949), (-0.06992, 0.3515, 3.062)], [], [(53, 51, 120, 121), (24, 26, 76, 75), (131, 3, 5, 132), (37, 35, 112, 113), (40, 42, 84, 83), (132, 5, 7, 136), (15, 13, 101, 102), (56, 58, 92, 91), (136, 7, 9, 140), (31, 29, 109, 110), (18, 20, 73, 72), (140, 9, 11, 144), (47, 45, 117, 118), (34, 36, 81, 80), (144, 11, 13, 148), (63, 61, 125, 126), (50, 52, 89, 88), (148, 13, 15, 152), (9, 7, 98, 99), (12, 14, 70, 69), (152, 15, 17, 156), (25, 23, 106, 107), (28, 30, 78, 77), (156, 17, 19, 160), (41, 39, 114, 115), (2, 4, 0, 1), (160, 19, 21, 164), (57, 55, 122, 123), (44, 46, 86, 85), (164, 21, 23, 168), (19, 17, 103, 104), (60, 62, 94, 93), (168, 23, 25, 172), (35, 33, 111, 112), (6, 8, 67, 66), (172, 25, 27, 176), (51, 49, 119, 120), (22, 24, 75, 74), (176, 27, 29, 180), (13, 11, 100, 101), (38, 40, 83, 82), (180, 29, 31, 184), (29, 27, 108, 109), (54, 56, 91, 90), (184, 31, 33, 188), (45, 43, 116, 117), (16, 18, 72, 71), (188, 33, 35, 192), (61, 59, 124, 125), (32, 34, 80, 79), (192, 35, 37, 196), (3, 65, 127, 97), (48, 50, 88, 87), (196, 37, 39, 200), (7, 5, 96, 98), (10, 12, 69, 68), (200, 39, 41, 204), (23, 21, 105, 106), (64, 2, 1, 95), (204, 41, 43, 208), (39, 37, 113, 114), (26, 28, 77, 76), (208, 43, 45, 212), (55, 53, 121, 122), (42, 44, 85, 84), (212, 45, 47, 216), (17, 15, 102, 103), (58, 60, 93, 92), (216, 47, 49, 220), (33, 31, 110, 111), (4, 6, 66, 0), (220, 49, 51, 224), (49, 47, 118, 119), (20, 22, 74, 73), (224, 51, 53, 228), (65, 63, 126, 127), (36, 38, 82, 81), (228, 53, 55, 232), (11, 9, 99, 100), (52, 54, 90, 89), (232, 55, 57, 236), (27, 25, 107, 108), (14, 16, 71, 70), (236, 57, 59, 240), (43, 41, 115, 116), (30, 32, 79, 78), (240, 59, 61, 244), (96, 97, 127, 126, 125, 124, 123, 122, 121, 120, 119, 118, 117, 116, 115, 114, 113, 112, 111, 110, 109, 108, 107, 106, 105, 104, 103, 102, 101, 100, 99, 98), (46, 48, 87, 86), (244, 61, 63, 248), (59, 57, 123, 124), (1, 0, 66, 67, 68, 69, 70, 71, 72, 73, 74, 75, 76, 77, 78, 79, 80, 81, 82, 83, 84, 85, 86, 87, 88, 89, 90, 91, 92, 93, 94, 95), (248, 63, 65, 252), (5, 3, 97, 96), (8, 10, 68, 67), (252, 65, 3, 131), (62, 64, 95, 94), (21, 19, 104, 105), (64, 255, 128, 2), (256, 129, 134, 267), (129, 259, 264, 134), (258, 130, 133, 265), (130, 261, 262, 133), (260, 131, 132, 263), (263, 132, 136, 269), (62, 251, 255, 64), (251, 440, 446, 255), (441, 250, 254, 447), (250, 438, 444, 254), (439, 249, 253, 445), (249, 436, 442, 253), (60, 247, 251, 62), (437, 248, 252, 443), (247, 434, 440, 251), (435, 246, 250, 441), (246, 432, 438, 250), (433, 245, 249, 439), (245, 430, 436, 249), (58, 243, 247, 60), (431, 244, 248, 437), (243, 428, 434, 247), (429, 242, 246, 435), (242, 426, 432, 246), (427, 241, 245, 433), (241, 424, 430, 245), (56, 239, 243, 58), (425, 240, 244, 431), (239, 422, 428, 243), (423, 238, 242, 429), (238, 420, 426, 242), (421, 237, 241, 427), (237, 418, 424, 241), (54, 235, 239, 56), (419, 236, 240, 425), (235, 416, 422, 239), (417, 234, 238, 423), (234, 414, 420, 238), (415, 233, 237, 421), (233, 412, 418, 237), (52, 231, 235, 54), (413, 232, 236, 419), (231, 410, 416, 235), (411, 230, 234, 417), (230, 408, 414, 234), (409, 229, 233, 415), (229, 406, 412, 233), (50, 227, 231, 52), (407, 228, 232, 413), (227, 404, 410, 231), (405, 226, 230, 411), (226, 402, 408, 230), (403, 225, 229, 409), (225, 400, 406, 229), (48, 223, 227, 50), (401, 224, 228, 407), (223, 398, 404, 227), (399, 222, 226, 405), (222, 396, 402, 226), (397, 221, 225, 403), (221, 394, 400, 225), (46, 219, 223, 48), (395, 220, 224, 401), (219, 392, 398, 223), (393, 218, 222, 399), (218, 390, 396, 222), (391, 217, 221, 397), (217, 388, 394, 221), (44, 215, 219, 46), (389, 216, 220, 395), (215, 386, 392, 219), (387, 214, 218, 393), (214, 384, 390, 218), (385, 213, 217, 391), (213, 382, 388, 217), (42, 211, 215, 44), (383, 212, 216, 389), (211, 380, 386, 215), (381, 210, 214, 387), (210, 378, 384, 214), (379, 209, 213, 385), (209, 376, 382, 213), (40, 207, 211, 42), (377, 208, 212, 383), (207, 374, 380, 211), (375, 206, 210, 381), (206, 372, 378, 210), (373, 205, 209, 379), (205, 370, 376, 209), (38, 203, 207, 40), (371, 204, 208, 377), (203, 368, 374, 207), (369, 202, 206, 375), (202, 366, 372, 206), (367, 201, 205, 373), (201, 364, 370, 205), (36, 199, 203, 38), (365, 200, 204, 371), (199, 362, 368, 203), (363, 198, 202, 369), (198, 360, 366, 202), (361, 197, 201, 367), (197, 358, 364, 201), (34, 195, 199, 36), (359, 196, 200, 365), (195, 356, 362, 199), (357, 194, 198, 363), (194, 354, 360, 198), (355, 193, 197, 361), (193, 352, 358, 197), (32, 191, 195, 34), (353, 192, 196, 359), (191, 350, 356, 195), (351, 190, 194, 357), (190, 348, 354, 194), (349, 189, 193, 355), (189, 346, 352, 193), (30, 187, 191, 32), (347, 188, 192, 353), (187, 344, 350, 191), (345, 186, 190, 351), (186, 342, 348, 190), (343, 185, 189, 349), (185, 340, 346, 189), (28, 183, 187, 30), (341, 184, 188, 347), (183, 338, 344, 187), (339, 182, 186, 345), (182, 336, 342, 186), (337, 181, 185, 343), (181, 334, 340, 185), (26, 179, 183, 28), (335, 180, 184, 341), (179, 332, 338, 183), (333, 178, 182, 339), (178, 330, 336, 182), (331, 177, 181, 337), (177, 328, 334, 181), (24, 175, 179, 26), (329, 176, 180, 335), (175, 326, 332, 179), (327, 174, 178, 333), (174, 324, 330, 178), (325, 173, 177, 331), (173, 322, 328, 177), (22, 171, 175, 24), (323, 172, 176, 329), (171, 320, 326, 175), (321, 170, 174, 327), (170, 318, 324, 174), (319, 169, 173, 325), (169, 316, 322, 173), (20, 167, 171, 22), (317, 168, 172, 323), (167, 314, 320, 171), (315, 166, 170, 321), (166, 312, 318, 170), (313, 165, 169, 319), (165, 310, 316, 169), (18, 163, 167, 20), (311, 164, 168, 317), (163, 308, 314, 167), (309, 162, 166, 315), (162, 306, 312, 166), (307, 161, 165, 313), (161, 304, 310, 165), (16, 159, 163, 18), (305, 160, 164, 311), (159, 302, 308, 163), (303, 158, 162, 309), (158, 300, 306, 162), (301, 157, 161, 307), (157, 298, 304, 161), (14, 155, 159, 16), (299, 156, 160, 305), (155, 296, 302, 159), (297, 154, 158, 303), (154, 294, 300, 158), (295, 153, 157, 301), (153, 292, 298, 157), (12, 151, 155, 14), (293, 152, 156, 299), (151, 290, 296, 155), (291, 150, 154, 297), (150, 288, 294, 154), (289, 149, 153, 295), (149, 286, 292, 153), (10, 147, 151, 12), (287, 148, 152, 293), (147, 284, 290, 151), (285, 146, 150, 291), (146, 282, 288, 150), (283, 145, 149, 289), (145, 280, 286, 149), (8, 143, 147, 10), (281, 144, 148, 287), (143, 278, 284, 147), (279, 142, 146, 285), (142, 276, 282, 146), (277, 141, 145, 283), (141, 274, 280, 145), (6, 139, 143, 8), (275, 140, 144, 281), (139, 272, 278, 143), (273, 138, 142, 279), (138, 270, 276, 142), (271, 137, 141, 277), (137, 268, 274, 141), (4, 135, 139, 6), (269, 136, 140, 275), (135, 266, 272, 139), (267, 134, 138, 273), (134, 264, 270, 138), (265, 133, 137, 271), (133, 262, 268, 137), (2, 128, 135, 4), (255, 446, 257, 128), (447, 254, 129, 256), (254, 444, 259, 129), (445, 253, 130, 258), (253, 442, 261, 130), (443, 252, 131, 260), (447, 256, 257, 446), (445, 258, 259, 444), (443, 260, 261, 442), (441, 447, 446, 440), (439, 445, 444, 438), (437, 443, 442, 436), (435, 441, 440, 434), (433, 439, 438, 432), (431, 437, 436, 430), (429, 435, 434, 428), (427, 433, 432, 426), (425, 431, 430, 424), (423, 429, 428, 422), (421, 427, 426, 420), (419, 425, 424, 418), (417, 423, 422, 416), (415, 421, 420, 414), (413, 419, 418, 412), (411, 417, 416, 410), (409, 415, 414, 408), (407, 413, 412, 406), (405, 411, 410, 404), (403, 409, 408, 402), (401, 407, 406, 400), (399, 405, 404, 398), (397, 403, 402, 396), (395, 401, 400, 394), (393, 399, 398, 392), (391, 397, 396, 390), (389, 395, 394, 388), (387, 393, 392, 386), (385, 391, 390, 384), (383, 389, 388, 382), (381, 387, 386, 380), (379, 385, 384, 378), (377, 383, 382, 376), (375, 381, 380, 374), (373, 379, 378, 372), (371, 377, 376, 370), (369, 375, 374, 368), (367, 373, 372, 366), (365, 371, 370, 364), (363, 369, 368, 362), (361, 367, 366, 360), (359, 365, 364, 358), (357, 363, 362, 356), (355, 361, 360, 354), (353, 359, 358, 352), (351, 357, 356, 350), (349, 355, 354, 348), (347, 353, 352, 346), (345, 351, 350, 344), (343, 349, 348, 342), (341, 347, 346, 340), (339, 345, 344, 338), (337, 343, 342, 336), (335, 341, 340, 334), (333, 339, 338, 332), (331, 337, 336, 330), (329, 335, 334, 328), (327, 333, 332, 326), (325, 331, 330, 324), (323, 329, 328, 322), (321, 327, 326, 320), (319, 325, 324, 318), (317, 323, 322, 316), (315, 321, 320, 314), (313, 319, 318, 312), (311, 317, 316, 310), (309, 315, 314, 308), (307, 313, 312, 306), (305, 311, 310, 304), (303, 309, 308, 302), (301, 307, 306, 300), (299, 305, 304, 298), (297, 303, 302, 296), (295, 301, 300, 294), (293, 299, 298, 292), (291, 297, 296, 290), (289, 295, 294, 288), (287, 293, 292, 286), (285, 291, 290, 284), (283, 289, 288, 282), (281, 287, 286, 280), (279, 285, 284, 278), (277, 283, 282, 276), (275, 281, 280, 274), (273, 279, 278, 272), (271, 277, 276, 270), (269, 275, 274, 268), (267, 273, 272, 266), (265, 271, 270, 264), (263, 269, 268, 262), (256, 267, 266, 257), (258, 265, 264, 259), (260, 263, 262, 261), (128, 257, 266, 135), (501, 569, 568, 499), (472, 523, 524, 474), (579, 580, 453, 451), (485, 561, 560, 483), (488, 531, 532, 490), (580, 584, 455, 453), (463, 550, 549, 461), (504, 539, 540, 506), (584, 588, 457, 455), (479, 558, 557, 477), (466, 520, 521, 468), (588, 592, 459, 457), (495, 566, 565, 493), (482, 528, 529, 484), (592, 596, 461, 459), (511, 574, 573, 509), (498, 536, 537, 500), (596, 600, 463, 461), (457, 547, 546, 455), (460, 517, 518, 462), (600, 604, 465, 463), (473, 555, 554, 471), (476, 525, 526, 478), (604, 608, 467, 465), (489, 563, 562, 487), (450, 449, 448, 452), (608, 612, 469, 467), (505, 571, 570, 503), (492, 533, 534, 494), (612, 616, 471, 469), (467, 552, 551, 465), (508, 541, 542, 510), (616, 620, 473, 471), (483, 560, 559, 481), (454, 514, 515, 456), (620, 624, 475, 473), (499, 568, 567, 497), (470, 522, 523, 472), (624, 628, 477, 475), (461, 549, 548, 459), (486, 530, 531, 488), (628, 632, 479, 477), (477, 557, 556, 475), (502, 538, 539, 504), (632, 636, 481, 479), (493, 565, 564, 491), (464, 519, 520, 466), (636, 640, 483, 481), (509, 573, 572, 507), (480, 527, 528, 482), (640, 644, 485, 483), (451, 545, 575, 513), (496, 535, 536, 498), (644, 648, 487, 485), (455, 546, 544, 453), (458, 516, 517, 460), (648, 652, 489, 487), (471, 554, 553, 469), (512, 543, 449, 450), (652, 656, 491, 489), (487, 562, 561, 485), (474, 524, 525, 476), (656, 660, 493, 491), (503, 570, 569, 501), (490, 532, 533, 492), (660, 664, 495, 493), (465, 551, 550, 463), (506, 540, 541, 508), (664, 668, 497, 495), (481, 559, 558, 479), (452, 448, 514, 454), (668, 672, 499, 497), (497, 567, 566, 495), (468, 521, 522, 470), (672, 676, 501, 499), (513, 575, 574, 511), (484, 529, 530, 486), (676, 680, 503, 501), (459, 548, 547, 457), (500, 537, 538, 502), (680, 684, 505, 503), (475, 556, 555, 473), (462, 518, 519, 464), (684, 688, 507, 505), (491, 564, 563, 489), (478, 526, 527, 480), (688, 692, 509, 507), (544, 546, 547, 548, 549, 550, 551, 552, 553, 554, 555, 556, 557, 558, 559, 560, 561, 562, 563, 564, 565, 566, 567, 568, 569, 570, 571, 572, 573, 574, 575, 545), (494, 534, 535, 496), (692, 696, 511, 509), (507, 572, 571, 505), (449, 543, 542, 541, 540, 539, 538, 537, 536, 535, 534, 533, 532, 531, 530, 529, 528, 527, 526, 525, 524, 523, 522, 521, 520, 519, 518, 517, 516, 515, 514, 448), (696, 700, 513, 511), (453, 544, 545, 451), (456, 515, 516, 458), (700, 579, 451, 513), (510, 542, 543, 512), (469, 553, 552, 467), (512, 450, 576, 703), (704, 715, 582, 577), (577, 582, 712, 707), (706, 713, 581, 578), (578, 581, 710, 709), (708, 711, 580, 579), (711, 717, 584, 580), (510, 512, 703, 699), (699, 703, 894, 888), (889, 895, 702, 698), (698, 702, 892, 886), (887, 893, 701, 697), (697, 701, 890, 884), (508, 510, 699, 695), (885, 891, 700, 696), (695, 699, 888, 882), (883, 889, 698, 694), (694, 698, 886, 880), (881, 887, 697, 693), (693, 697, 884, 878), (506, 508, 695, 691), (879, 885, 696, 692), (691, 695, 882, 876), (877, 883, 694, 690), (690, 694, 880, 874), (875, 881, 693, 689), (689, 693, 878, 872), (504, 506, 691, 687), (873, 879, 692, 688), (687, 691, 876, 870), (871, 877, 690, 686), (686, 690, 874, 868), (869, 875, 689, 685), (685, 689, 872, 866), (502, 504, 687, 683), (867, 873, 688, 684), (683, 687, 870, 864), (865, 871, 686, 682), (682, 686, 868, 862), (863, 869, 685, 681), (681, 685, 866, 860), (500, 502, 683, 679), (861, 867, 684, 680), (679, 683, 864, 858), (859, 865, 682, 678), (678, 682, 862, 856), (857, 863, 681, 677), (677, 681, 860, 854), (498, 500, 679, 675), (855, 861, 680, 676), (675, 679, 858, 852), (853, 859, 678, 674), (674, 678, 856, 850), (851, 857, 677, 673), (673, 677, 854, 848), (496, 498, 675, 671), (849, 855, 676, 672), (671, 675, 852, 846), (847, 853, 674, 670), (670, 674, 850, 844), (845, 851, 673, 669), (669, 673, 848, 842), (494, 496, 671, 667), (843, 849, 672, 668), (667, 671, 846, 840), (841, 847, 670, 666), (666, 670, 844, 838), (839, 845, 669, 665), (665, 669, 842, 836), (492, 494, 667, 663), (837, 843, 668, 664), (663, 667, 840, 834), (835, 841, 666, 662), (662, 666, 838, 832), (833, 839, 665, 661), (661, 665, 836, 830), (490, 492, 663, 659), (831, 837, 664, 660), (659, 663, 834, 828), (829, 835, 662, 658), (658, 662, 832, 826), (827, 833, 661, 657), (657, 661, 830, 824), (488, 490, 659, 655), (825, 831, 660, 656), (655, 659, 828, 822), (823, 829, 658, 654), (654, 658, 826, 820), (821, 827, 657, 653), (653, 657, 824, 818), (486, 488, 655, 651), (819, 825, 656, 652), (651, 655, 822, 816), (817, 823, 654, 650), (650, 654, 820, 814), (815, 821, 653, 649), (649, 653, 818, 812), (484, 486, 651, 647), (813, 819, 652, 648), (647, 651, 816, 810), (811, 817, 650, 646), (646, 650, 814, 808), (809, 815, 649, 645), (645, 649, 812, 806), (482, 484, 647, 643), (807, 813, 648, 644), (643, 647, 810, 804), (805, 811, 646, 642), (642, 646, 808, 802), (803, 809, 645, 641), (641, 645, 806, 800), (480, 482, 643, 639), (801, 807, 644, 640), (639, 643, 804, 798), (799, 805, 642, 638), (638, 642, 802, 796), (797, 803, 641, 637), (637, 641, 800, 794), (478, 480, 639, 635), (795, 801, 640, 636), (635, 639, 798, 792), (793, 799, 638, 634), (634, 638, 796, 790), (791, 797, 637, 633), (633, 637, 794, 788), (476, 478, 635, 631), (789, 795, 636, 632), (631, 635, 792, 786), (787, 793, 634, 630), (630, 634, 790, 784), (785, 791, 633, 629), (629, 633, 788, 782), (474, 476, 631, 627), (783, 789, 632, 628), (627, 631, 786, 780), (781, 787, 630, 626), (626, 630, 784, 778), (779, 785, 629, 625), (625, 629, 782, 776), (472, 474, 627, 623), (777, 783, 628, 624), (623, 627, 780, 774), (775, 781, 626, 622), (622, 626, 778, 772), (773, 779, 625, 621), (621, 625, 776, 770), (470, 472, 623, 619), (771, 777, 624, 620), (619, 623, 774, 768), (769, 775, 622, 618), (618, 622, 772, 766), (767, 773, 621, 617), (617, 621, 770, 764), (468, 470, 619, 615), (765, 771, 620, 616), (615, 619, 768, 762), (763, 769, 618, 614), (614, 618, 766, 760), (761, 767, 617, 613), (613, 617, 764, 758), (466, 468, 615, 611), (759, 765, 616, 612), (611, 615, 762, 756), (757, 763, 614, 610), (610, 614, 760, 754), (755, 761, 613, 609), (609, 613, 758, 752), (464, 466, 611, 607), (753, 759, 612, 608), (607, 611, 756, 750), (751, 757, 610, 606), (606, 610, 754, 748), (749, 755, 609, 605), (605, 609, 752, 746), (462, 464, 607, 603), (747, 753, 608, 604), (603, 607, 750, 744), (745, 751, 606, 602), (602, 606, 748, 742), (743, 749, 605, 601), (601, 605, 746, 740), (460, 462, 603, 599), (741, 747, 604, 600), (599, 603, 744, 738), (739, 745, 602, 598), (598, 602, 742, 736), (737, 743, 601, 597), (597, 601, 740, 734), (458, 460, 599, 595), (735, 741, 600, 596), (595, 599, 738, 732), (733, 739, 598, 594), (594, 598, 736, 730), (731, 737, 597, 593), (593, 597, 734, 728), (456, 458, 595, 591), (729, 735, 596, 592), (591, 595, 732, 726), (727, 733, 594, 590), (590, 594, 730, 724), (725, 731, 593, 589), (589, 593, 728, 722), (454, 456, 591, 587), (723, 729, 592, 588), (587, 591, 726, 720), (721, 727, 590, 586), (586, 590, 724, 718), (719, 725, 589, 585), (585, 589, 722, 716), (452, 454, 587, 583), (717, 723, 588, 584), (583, 587, 720, 714), (715, 721, 586, 582), (582, 586, 718, 712), (713, 719, 585, 581), (581, 585, 716, 710), (450, 452, 583, 576), (703, 576, 705, 894), (895, 704, 577, 702), (702, 577, 707, 892), (893, 706, 578, 701), (701, 578, 709, 890), (891, 708, 579, 700), (895, 894, 705, 704), (893, 892, 707, 706), (891, 890, 709, 708), (889, 888, 894, 895), (887, 886, 892, 893), (885, 884, 890, 891), (883, 882, 888, 889), (881, 880, 886, 887), (879, 878, 884, 885), (877, 876, 882, 883), (875, 874, 880, 881), (873, 872, 878, 879), (871, 870, 876, 877), (869, 868, 874, 875), (867, 866, 872, 873), (865, 864, 870, 871), (863, 862, 868, 869), (861, 860, 866, 867), (859, 858, 864, 865), (857, 856, 862, 863), (855, 854, 860, 861), (853, 852, 858, 859), (851, 850, 856, 857), (849, 848, 854, 855), (847, 846, 852, 853), (845, 844, 850, 851), (843, 842, 848, 849), (841, 840, 846, 847), (839, 838, 844, 845), (837, 836, 842, 843), (835, 834, 840, 841), (833, 832, 838, 839), (831, 830, 836, 837), (829, 828, 834, 835), (827, 826, 832, 833), (825, 824, 830, 831), (823, 822, 828, 829), (821, 820, 826, 827), (819, 818, 824, 825), (817, 816, 822, 823), (815, 814, 820, 821), (813, 812, 818, 819), (811, 810, 816, 817), (809, 808, 814, 815), (807, 806, 812, 813), (805, 804, 810, 811), (803, 802, 808, 809), (801, 800, 806, 807), (799, 798, 804, 805), (797, 796, 802, 803), (795, 794, 800, 801), (793, 792, 798, 799), (791, 790, 796, 797), (789, 788, 794, 795), (787, 786, 792, 793), (785, 784, 790, 791), (783, 782, 788, 789), (781, 780, 786, 787), (779, 778, 784, 785), (777, 776, 782, 783), (775, 774, 780, 781), (773, 772, 778, 779), (771, 770, 776, 777), (769, 768, 774, 775), (767, 766, 772, 773), (765, 764, 770, 771), (763, 762, 768, 769), (761, 760, 766, 767), (759, 758, 764, 765), (757, 756, 762, 763), (755, 754, 760, 761), (753, 752, 758, 759), (751, 750, 756, 757), (749, 748, 754, 755), (747, 746, 752, 753), (745, 744, 750, 751), (743, 742, 748, 749), (741, 740, 746, 747), (739, 738, 744, 745), (737, 736, 742, 743), (735, 734, 740, 741), (733, 732, 738, 739), (731, 730, 736, 737), (729, 728, 734, 735), (727, 726, 732, 733), (725, 724, 730, 731), (723, 722, 728, 729), (721, 720, 726, 727), (719, 718, 724, 725), (717, 716, 722, 723), (715, 714, 720, 721), (713, 712, 718, 719), (711, 710, 716, 717), (704, 705, 714, 715), (706, 707, 712, 713), (708, 709, 710, 711), (576, 583, 714, 705)])
me_cube_001.polygons.foreach_set('use_smooth', [True] * 836)
me_cube_001.polygons.foreach_set('material_index', [1, 1, 1, 1, 1, 1, 1, 1, 1, 1, 1, 1, 1, 1, 1, 1, 1, 1, 1, 1, 1, 1, 1, 1, 1, 1, 1, 1, 1, 1, 1, 1, 1, 1, 1, 1, 1, 1, 1, 1, 1, 1, 1, 1, 1, 1, 1, 1, 1, 1, 1, 1, 1, 1, 1, 1, 1, 1, 1, 1, 1, 1, 1, 1, 1, 1, 1, 1, 1, 1, 1, 1, 1, 1, 1, 1, 1, 1, 1, 1, 1, 1, 1, 1, 1, 1, 1, 1, 1, 1, 1, 1, 1, 1, 1, 1, 1, 1, 1, 1, 1, 1, 1, 1, 1, 1, 1, 1, 1, 1, 1, 1, 1, 1, 1, 1, 1, 1, 1, 1, 1, 1, 1, 1, 1, 1, 1, 1, 1, 1, 1, 1, 1, 1, 1, 1, 1, 1, 1, 1, 1, 1, 1, 1, 1, 1, 1, 1, 1, 1, 1, 1, 1, 1, 1, 1, 1, 1, 1, 1, 1, 1, 1, 1, 1, 1, 1, 1, 1, 1, 1, 1, 1, 1, 1, 1, 1, 1, 1, 1, 1, 1, 1, 1, 1, 1, 1, 1, 1, 1, 1, 1, 1, 1, 1, 1, 1, 1, 1, 1, 1, 1, 1, 1, 1, 1, 1, 1, 1, 1, 1, 1, 1, 1, 1, 1, 1, 1, 1, 1, 1, 1, 1, 1, 1, 1, 1, 1, 1, 1, 1, 1, 1, 1, 1, 1, 1, 1, 1, 1, 1, 1, 1, 1, 1, 1, 1, 1, 1, 1, 1, 1, 1, 1, 1, 1, 1, 1, 1, 1, 1, 1, 1, 1, 1, 1, 1, 1, 1, 1, 1, 1, 1, 1, 1, 1, 1, 1, 1, 1, 1, 1, 1, 1, 1, 1, 1, 1, 1, 1, 1, 1, 1, 1, 1, 1, 1, 1, 1, 1, 1, 1, 1, 1, 1, 1, 1, 1, 1, 1, 1, 1, 1, 1, 1, 1, 1, 1, 1, 1, 1, 1, 1, 1, 1, 1, 1, 1, 1, 1, 1, 1, 1, 1, 1, 1, 1, 1, 1, 1, 1, 1, 1, 1, 1, 1, 1, 1, 1, 1, 1, 1, 1, 1, 1, 1, 1, 1, 1, 1, 1, 1, 1, 1, 1, 1, 1, 1, 1, 1, 1, 1, 1, 1, 1, 1, 1, 1, 1, 1, 1, 1, 1, 1, 1, 1, 1, 1, 1, 1, 1, 1, 1, 1, 1, 1, 1, 1, 1, 1, 1, 1, 1, 1, 1, 1, 1, 1, 1, 1, 1, 1, 1, 1, 1, 1, 1, 1, 1, 1, 1, 1, 1, 1, 1, 1, 1, 1, 1, 1, 1, 1, 1, 1, 1, 1, 1, 1, 1, 1, 1, 1, 1, 1, 1, 1, 1, 1, 1, 1, 1, 1, 1, 1, 1, 1, 1, 1, 1, 1, 1, 1, 1, 1, 1, 1, 1, 1, 1, 1, 1, 1, 1, 1, 1, 1, 1, 1, 1, 1, 1, 1, 1, 1, 1, 1, 1, 1, 1, 1, 1, 1, 1, 1, 1, 1, 1, 1, 1, 1, 1, 1, 1, 1, 1, 1, 1, 1, 1, 1, 1, 1, 1, 1, 1, 1, 1, 1, 1, 1, 1, 1, 1, 1, 1, 1, 1, 1, 1, 1, 1, 1, 1, 1, 1, 1, 1, 1, 1, 1, 1, 1, 1, 1, 1, 1, 1, 1, 1, 1, 1, 1, 1, 1, 1, 1, 1, 1, 1, 1, 1, 1, 1, 1, 1, 1, 1, 1, 1, 1, 1, 1, 1, 1, 1, 1, 1, 1, 1, 1, 1, 1, 1, 1, 1, 1, 1, 1, 1, 1, 1, 1, 1, 1, 1, 1, 1, 1, 1, 1, 1, 1, 1, 1, 1, 1, 1, 1, 1, 1, 1, 1, 1, 1, 1, 1, 1, 1, 1, 1, 1, 1, 1, 1, 1, 1, 1, 1, 1, 1, 1, 1, 1, 1, 1, 1, 1, 1, 1, 1, 1, 1, 1, 1, 1, 1, 1, 1, 1, 1, 1, 1, 1, 1, 1, 1, 1, 1, 1, 1, 1, 1, 1, 1, 1, 1, 1, 1, 1, 1, 1, 1, 1, 1, 1, 1, 1, 1, 1, 1, 1, 1, 1, 1, 1, 1, 1, 1, 1, 1, 1, 1, 1, 1, 1, 1, 1, 1, 1, 1, 1, 1, 1, 1, 1, 1, 1, 1, 1, 1, 1, 1, 1, 1, 1, 1, 1, 1, 1, 1, 1, 1, 1, 1, 1, 1, 1, 1, 1, 1, 1, 1, 1, 1, 1, 1, 1, 1, 1, 1, 1, 1, 1, 1, 1, 1, 1, 1, 1, 1, 1, 1, 1, 1, 1, 1, 1, 1, 1, 1, 1, 1, 1, 1, 1, 1, 1, 1, 1, 1, 1, 1, 1, 1, 1, 1, 1, 1, 1, 1, 1, 1, 1, 1, 1, 1, 1, 1, 1, 1, 1, 1, 1, 1, 1, 1, 1, 1, 1, 1, 1, 1, 1, 1, 1, 1, 1, 1, 1, 1, 1, 1, 1, 1, 1, 1, 1, 1, 1, 1, 1, 1, 1, 1, 1, 1, 1, 1, 1, 1, 1, 1, 1, 1, 1, 1])
me_cube_001.materials.append(mat_main)
me_cube_001.materials.append(mat_jug)
me_cube_001.use_remesh_preserve_volume = False
me_cube_001.use_remesh_preserve_attributes = False
me_cube_001.use_mirror_vertex_groups = False
me_cube_001.update()
me_cone = bpy.data.meshes.new('Cone')
me_cone.from_pydata([(-1.255, 0.3242, -0.1297), (-1.336, 0.2389, -0.1297), (-1.454, 0.2359, -0.1297), (-1.539, 0.3168, -0.1297), (-1.542, 0.4343, -0.1297), (-1.461, 0.5196, -0.1297), (-1.344, 0.5227, -0.1297), (-1.258, 0.4417, -0.1297), (-1.414, 0.3405, 0.2996), (-1.382, 0.3413, 0.2996), (-1.36, 0.3644, 0.2996), (-1.361, 0.3962, 0.2996), (-1.384, 0.4181, 0.2996), (-1.416, 0.4173, 0.2996), (-1.438, 0.3942, 0.2996), (-1.437, 0.3624, 0.2996), (-1.288, 0.3369, -0.1297), (-1.351, 0.2712, -0.1297), (-1.441, 0.2688, -0.1297), (-1.507, 0.3312, -0.1297), (-1.509, 0.4217, -0.1297), (-1.447, 0.4874, -0.1297), (-1.356, 0.4897, -0.1297), (-1.291, 0.4274, -0.1297), (-1.288, 0.3369, -0.2203), (-1.351, 0.2712, -0.2203), (-1.441, 0.2688, -0.2203), (-1.507, 0.3312, -0.2203), (-1.509, 0.4217, -0.2203), (-1.447, 0.4874, -0.2203), (-1.356, 0.4897, -0.2203), (-1.291, 0.4274, -0.2203), (-1.293, 0.5638, -0.2203), (-1.227, 0.5014, -0.2203), (-1.291, 0.4274, -0.2109), (-1.356, 0.4897, -0.2109), (-1.227, 0.5014, -0.2109), (-1.293, 0.5638, -0.2109), (-1.642, 0.3312, -0.1297), (-1.644, 0.4217, -0.1297), (-1.642, 0.3312, -0.2203), (-1.644, 0.4217, -0.2203), (-1.255, -0.4237, -0.1297), (-1.336, -0.509, -0.1297), (-1.454, -0.5121, -0.1297), (-1.539, -0.4311, -0.1297), (-1.542, -0.3136, -0.1297), (-1.461, -0.2283, -0.1297), (-1.344, -0.2252, -0.1297), (-1.258, -0.3062, -0.1297), (-1.414, -0.4075, 0.2996), (-1.382, -0.4066, 0.2996), (-1.36, -0.3836, 0.2996), (-1.361, -0.3518, 0.2996), (-1.384, -0.3298, 0.2996), (-1.416, -0.3307, 0.2996), (-1.438, -0.3538, 0.2996), (-1.437, -0.3856, 0.2996), (-1.288, -0.4111, -0.1297), (-1.351, -0.4768, -0.1297), (-1.441, -0.4791, -0.1297), (-1.507, -0.4168, -0.1297), (-1.509, -0.3262, -0.1297), (-1.447, -0.2606, -0.1297), (-1.356, -0.2582, -0.1297), (-1.291, -0.3206, -0.1297), (-1.288, -0.4111, -0.2203), (-1.351, -0.4768, -0.2203), (-1.441, -0.4791, -0.2203), (-1.507, -0.4168, -0.2203), (-1.509, -0.3262, -0.2203), (-1.447, -0.2606, -0.2203), (-1.356, -0.2582, -0.2203), (-1.291, -0.3206, -0.2203), (-1.293, -0.1842, -0.2203), (-1.227, -0.2465, -0.2203), (-1.291, -0.3206, -0.2109), (-1.356, -0.2582, -0.2109), (-1.227, -0.2465, -0.2109), (-1.293, -0.1842, -0.2109), (-1.642, -0.4168, -0.1297), (-1.644, -0.3262, -0.1297), (-1.642, -0.4168, -0.2203), (-1.644, -0.3262, -0.2203)], [], [(7, 11, 10, 0), (0, 10, 9, 1), (6, 12, 11, 7), (3, 15, 14, 4), (4, 14, 13, 5), (1, 9, 8, 2), (5, 13, 12, 6), (1, 2, 18, 17), (8, 9, 10, 11, 12, 13, 14, 15), (2, 8, 15, 3), (34, 31, 33, 36), (6, 7, 23, 22), (4, 5, 21, 20), (2, 3, 19, 18), (0, 1, 17, 16), (7, 0, 16, 23), (5, 6, 22, 21), (3, 4, 20, 19), (24, 25, 26, 27, 28, 29, 30, 31), (20, 21, 29, 28), (18, 19, 27, 26), (16, 17, 25, 24), (23, 16, 24, 31, 34), (21, 22, 35, 30, 29), (20, 28, 41, 39), (17, 18, 26, 25), (37, 36, 33, 32), (35, 34, 36, 37), (30, 35, 37, 32), (23, 34, 35, 22), (31, 30, 32, 33), (38, 39, 41, 40), (19, 20, 39, 38), (28, 27, 40, 41), (27, 19, 38, 40), (49, 53, 52, 42), (42, 52, 51, 43), (48, 54, 53, 49), (45, 57, 56, 46), (46, 56, 55, 47), (43, 51, 50, 44), (47, 55, 54, 48), (43, 44, 60, 59), (50, 51, 52, 53, 54, 55, 56, 57), (44, 50, 57, 45), (76, 73, 75, 78), (48, 49, 65, 64), (46, 47, 63, 62), (44, 45, 61, 60), (42, 43, 59, 58), (49, 42, 58, 65), (47, 48, 64, 63), (45, 46, 62, 61), (66, 67, 68, 69, 70, 71, 72, 73), (62, 63, 71, 70), (60, 61, 69, 68), (58, 59, 67, 66), (65, 58, 66, 73, 76), (63, 64, 77, 72, 71), (62, 70, 83, 81), (59, 60, 68, 67), (79, 78, 75, 74), (77, 76, 78, 79), (72, 77, 79, 74), (65, 76, 77, 64), (73, 72, 74, 75), (80, 81, 83, 82), (61, 62, 81, 80), (70, 69, 82, 83), (69, 61, 80, 82)])
me_cone.polygons.foreach_set('material_index', [0, 0, 0, 0, 0, 0, 0, 0, 0, 0, 1, 0, 0, 0, 0, 0, 0, 1, 1, 1, 1, 1, 1, 1, 1, 1, 1, 1, 1, 1, 1, 1, 1, 1, 1, 0, 0, 0, 0, 0, 0, 0, 0, 0, 0, 2, 0, 0, 0, 0, 0, 0, 0, 2, 2, 2, 2, 2, 2, 2, 2, 2, 2, 2, 2, 2, 2, 0, 2, 2])
me_cone.materials.append(mat_main)
me_cone.materials.append(mat_coldwater)
me_cone.materials.append(mat_hotwater)
me_cone.use_remesh_preserve_volume = False
me_cone.use_remesh_preserve_attributes = False
me_cone.use_mirror_vertex_groups = False
me_cone.update()
me_cube = bpy.data.meshes.new('Cube')
me_cube.from_pydata([(0.56, 0.56, 0.01205), (0.56, -0.56, 0.01205), (-0.56, -0.56, 0.01205), (-0.56, 0.56, 0.01205), (0.56, 0.56, 2.692), (0.56, -0.56, 2.692), (-0.56, -0.56, 2.692), (-0.56, 0.56, 2.692), (0.56, 0.42, 0.1414), (0.56, -0.42, 0.1414), (0.56, 0.42, 2.572), (0.56, -0.42, 2.572), (0.56, -8.941e-08, 0.1414), (0.56, 0.42, 1.357), (0.56, -0.42, 1.357), (0.56, -2.98e-07, 2.572), (0.56, -1.788e-07, 1.357), (0.56, -9.467e-08, 0.2219), (0.56, -0.3644, 0.2219), (0.56, 0.3644, 0.2219), (0.56, 0.3644, 1.276), (0.56, -0.3644, 1.276), (0.56, -1.722e-07, 1.276), (0.5853, -9.467e-08, 0.2219), (0.5853, -0.3644, 0.2219), (0.5853, 0.3644, 0.2219), (0.5853, 0.3644, 1.276), (0.5853, -0.3644, 1.276), (0.5853, -1.722e-07, 1.276), (0.4735, 0.3768, 1.419), (0.4735, 0.3768, 2.509), (0.4735, -0.3768, 1.419), (0.4735, -0.3768, 2.509), (0.4735, -2.924e-07, 2.509), (0.4735, -1.855e-07, 1.419), (0.3041, 0.3768, 1.419), (0.3041, 0.3768, 2.509), (0.3041, -0.3768, 1.419), (0.3041, -0.3768, 2.509), (0.3041, -2.924e-07, 2.509), (0.3041, -1.855e-07, 1.419), (0.3041, 0.3768, 1.964), (0.3041, -0.3768, 1.964), (0.3041, -0.1884, 2.509), (0.3041, 0.1884, 2.509), (0.3041, -0.1884, 1.419), (0.3041, 0.1884, 1.419), (0.3041, 0.3768, 2.237), (0.3041, -0.3768, 2.237), (0.3041, -0.2826, 2.509), (0.3041, 0.09419, 2.509), (0.3041, -0.2826, 1.419), (0.3041, 0.09419, 1.419), (0.3041, 0.3768, 1.692), (0.3041, -0.3768, 1.692), (0.3041, -0.09419, 2.509), (0.3041, 0.2826, 2.509), (0.3041, -0.09419, 1.419), (0.3041, 0.2826, 1.419)], [], [(0, 1, 2, 3), (4, 7, 6, 5), (4, 5, 11, 15, 10), (1, 5, 6, 2), (2, 6, 7, 3), (4, 0, 3, 7), (13, 16, 22, 20), (5, 1, 9, 14, 11), (0, 4, 10, 13, 8), (1, 0, 8, 12, 9), (17, 19, 25, 23), (9, 12, 17, 18), (8, 13, 20, 19), (16, 13, 29, 34), (16, 14, 21, 22), (14, 9, 18, 21), (12, 8, 19, 17), (28, 27, 24, 23, 25, 26), (22, 21, 27, 28), (19, 20, 26, 25), (18, 17, 23, 24), (20, 22, 28, 26), (21, 18, 24, 27), (31, 34, 40, 57, 45, 51, 37), (11, 14, 31, 32), (10, 15, 33, 30), (15, 11, 32, 33), (14, 16, 34, 31), (13, 10, 30, 29), (39, 55, 43, 49, 38, 48, 42, 54, 37, 51, 45, 57, 40), (33, 32, 38, 49, 43, 55, 39), (29, 30, 36, 47, 41, 53, 35), (34, 29, 35, 58, 46, 52, 40), (30, 33, 39, 50, 44, 56, 36), (32, 31, 37, 54, 42, 48, 38), (40, 52, 46, 58, 35, 53, 41, 47, 36, 56, 44, 50, 39)])
me_cube.materials.append(mat_main)
me_cube.materials.append(mat_jug)
me_cube.use_remesh_preserve_volume = False
me_cube.use_remesh_preserve_attributes = False
me_cube.use_mirror_vertex_groups = False
me_cube.update()

# ---- objects
ob_watersurface = bpy.data.objects.new('WaterSurface', me_cube_002)
ob_jug = bpy.data.objects.new('Jug', me_cube_001)
ob_nozzles = bpy.data.objects.new('Nozzles', me_cone)
ob_main = bpy.data.objects.new('Main', me_cube)

# ---- transforms, parenting, visibility, modifiers, constraints
ob_watersurface.location = (0.0, 0.0, 0.0)
ob_watersurface.lock_rotations_4d = False
ob_watersurface.empty_display_type = 'ARROWS'
ob_watersurface.lineart.crease_threshold = 0.0
ob_jug.location = (0.0, 0.0, 0.0)
ob_jug.lock_rotations_4d = False
ob_jug.empty_display_type = 'ARROWS'
ob_jug.lineart.crease_threshold = 0.0
ob_nozzles.location = (1.037, 0.0, 2.061)
ob_nozzles.rotation_euler = (9.425, -0.0, 0.0)
ob_nozzles.scale = (0.4472, 0.4472, 0.4472)
ob_nozzles.lineart.crease_threshold = 0.0
ob_main.location = (0.0, 0.0, 0.0)
ob_main.lock_rotations_4d = False
ob_main.empty_display_type = 'ARROWS'
ob_main.lineart.crease_threshold = 0.0

# ---- collection membership
col_collection_1.objects.link(ob_watersurface)
col_collection_1.objects.link(ob_jug)
col_collection_1.objects.link(ob_nozzles)
col_collection_1.objects.link(ob_main)

# ---- scene / render settings (as saved in the file)
scene.frame_start = 1; scene.frame_end = 250; scene.frame_set(1)
scene.render.engine = 'BLENDER_EEVEE_NEXT'
scene.render.resolution_percentage = 50
scene.render.dither_intensity = 0.0
scene.cycles.use_denoising = False
scene.cycles.samples = 128
scene.cycles.sampling_pattern = 'TABULATED_SOBOL'
scene.cycles.use_adaptive_sampling = False
scene.cycles.use_light_tree = False
scene.cycles.blur_glossy = 0.0
scene.cycles.sample_clamp_indirect = 0.0
scene.view_settings.view_transform = 'Standard'
bpy.context.view_layer.update()

# ---- added for rendering (the .blend has no active camera and no usable light): camera, sun
cam_auto = bpy.data.cameras.new('AutoCamera')
cam_auto.lens = 50.0
cam_auto.sensor_width = 36.0
cam_auto.clip_end = 1000.0
ob_auto_camera = bpy.data.objects.new('AutoCamera', cam_auto)
scene.collection.objects.link(ob_auto_camera)
ob_auto_camera.location = (3.73962, -4.47234, 4.84157)
ob_auto_camera.rotation_euler = (1.09748, -7.21219e-08, 0.694738)
scene.camera = ob_auto_camera
light_auto_sun = bpy.data.lights.new('AutoSun', 'SUN')
light_auto_sun.energy = 3.0
light_auto_sun.angle = 0.0523599
ob_auto_sun = bpy.data.objects.new('AutoSun', light_auto_sun)
scene.collection.objects.link(ob_auto_sun)
ob_auto_sun.rotation_euler = (0.872665, 0.174533, 0.523599)
bpy.context.view_layer.update()
